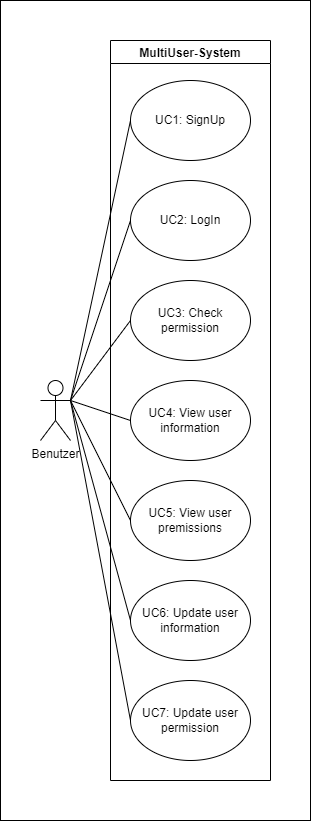

The diagram above was exported from draw.io. Its source (the exported page's mxGraphModel, read from the mxfile embedded in the PNG):
<mxGraphModel dx="1896" dy="940" grid="1" gridSize="10" guides="1" tooltips="1" connect="1" arrows="1" fold="1" page="1" pageScale="1" pageWidth="850" pageHeight="1100" math="0" shadow="0">
  <root>
    <mxCell id="0" />
    <mxCell id="1" parent="0" />
    <mxCell id="89MfZGuasGo_fTfmqrut-1" value="" style="whiteSpace=wrap;html=1;fillColor=none;" vertex="1" parent="1">
      <mxGeometry width="310" height="820" as="geometry" />
    </mxCell>
    <mxCell id="89MfZGuasGo_fTfmqrut-2" value="Benutzer" style="shape=umlActor;verticalLabelPosition=bottom;verticalAlign=top;html=1;outlineConnect=0;fillColor=none;" vertex="1" parent="1">
      <mxGeometry x="40" y="380" width="30" height="60" as="geometry" />
    </mxCell>
    <mxCell id="89MfZGuasGo_fTfmqrut-3" value="MultiUser-System" style="swimlane;fillColor=none;" vertex="1" parent="1">
      <mxGeometry x="110" y="40" width="160" height="740" as="geometry" />
    </mxCell>
    <mxCell id="89MfZGuasGo_fTfmqrut-4" value="UC1: SignUp" style="ellipse;whiteSpace=wrap;html=1;fillColor=none;" vertex="1" parent="89MfZGuasGo_fTfmqrut-3">
      <mxGeometry x="20" y="40" width="120" height="80" as="geometry" />
    </mxCell>
    <mxCell id="89MfZGuasGo_fTfmqrut-5" value="UC2: LogIn" style="ellipse;whiteSpace=wrap;html=1;fillColor=none;" vertex="1" parent="89MfZGuasGo_fTfmqrut-3">
      <mxGeometry x="20" y="140" width="120" height="80" as="geometry" />
    </mxCell>
    <mxCell id="89MfZGuasGo_fTfmqrut-6" value="UC3: Check permission" style="ellipse;whiteSpace=wrap;html=1;fillColor=none;" vertex="1" parent="89MfZGuasGo_fTfmqrut-3">
      <mxGeometry x="20" y="240" width="120" height="80" as="geometry" />
    </mxCell>
    <mxCell id="89MfZGuasGo_fTfmqrut-7" value="UC4: View user information" style="ellipse;whiteSpace=wrap;html=1;fillColor=none;" vertex="1" parent="89MfZGuasGo_fTfmqrut-3">
      <mxGeometry x="20" y="340" width="120" height="80" as="geometry" />
    </mxCell>
    <mxCell id="89MfZGuasGo_fTfmqrut-8" value="UC5: View user premissions" style="ellipse;whiteSpace=wrap;html=1;fillColor=none;" vertex="1" parent="89MfZGuasGo_fTfmqrut-3">
      <mxGeometry x="20" y="440" width="120" height="80" as="geometry" />
    </mxCell>
    <mxCell id="89MfZGuasGo_fTfmqrut-9" value="UC6: Update user information" style="ellipse;whiteSpace=wrap;html=1;fillColor=none;" vertex="1" parent="89MfZGuasGo_fTfmqrut-3">
      <mxGeometry x="20" y="540" width="120" height="80" as="geometry" />
    </mxCell>
    <mxCell id="89MfZGuasGo_fTfmqrut-10" value="UC7: Update user permission" style="ellipse;whiteSpace=wrap;html=1;fillColor=none;" vertex="1" parent="89MfZGuasGo_fTfmqrut-3">
      <mxGeometry x="20" y="640" width="120" height="80" as="geometry" />
    </mxCell>
    <mxCell id="89MfZGuasGo_fTfmqrut-11" value="" style="endArrow=none;html=1;rounded=0;entryX=0;entryY=0.5;entryDx=0;entryDy=0;" edge="1" parent="1" target="89MfZGuasGo_fTfmqrut-10">
      <mxGeometry width="50" height="50" relative="1" as="geometry">
        <mxPoint x="70" y="400" as="sourcePoint" />
        <mxPoint x="80" y="550" as="targetPoint" />
      </mxGeometry>
    </mxCell>
    <mxCell id="89MfZGuasGo_fTfmqrut-12" value="" style="endArrow=none;html=1;rounded=0;entryX=0;entryY=0.5;entryDx=0;entryDy=0;" edge="1" parent="1" target="89MfZGuasGo_fTfmqrut-9">
      <mxGeometry width="50" height="50" relative="1" as="geometry">
        <mxPoint x="70" y="400" as="sourcePoint" />
        <mxPoint x="70" y="520" as="targetPoint" />
      </mxGeometry>
    </mxCell>
    <mxCell id="89MfZGuasGo_fTfmqrut-13" value="" style="endArrow=none;html=1;rounded=0;entryX=0;entryY=0.5;entryDx=0;entryDy=0;" edge="1" parent="1" target="89MfZGuasGo_fTfmqrut-8">
      <mxGeometry width="50" height="50" relative="1" as="geometry">
        <mxPoint x="70" y="400" as="sourcePoint" />
        <mxPoint x="70" y="480" as="targetPoint" />
      </mxGeometry>
    </mxCell>
    <mxCell id="89MfZGuasGo_fTfmqrut-14" value="" style="endArrow=none;html=1;rounded=0;entryX=0;entryY=0.5;entryDx=0;entryDy=0;exitX=1;exitY=0.3333333333333333;exitDx=0;exitDy=0;exitPerimeter=0;" edge="1" parent="1" source="89MfZGuasGo_fTfmqrut-2" target="89MfZGuasGo_fTfmqrut-7">
      <mxGeometry width="50" height="50" relative="1" as="geometry">
        <mxPoint x="20" y="330" as="sourcePoint" />
        <mxPoint x="70" y="280" as="targetPoint" />
      </mxGeometry>
    </mxCell>
    <mxCell id="89MfZGuasGo_fTfmqrut-15" value="" style="endArrow=none;html=1;rounded=0;entryX=0;entryY=0.5;entryDx=0;entryDy=0;exitX=1;exitY=0.3333333333333333;exitDx=0;exitDy=0;exitPerimeter=0;" edge="1" parent="1" source="89MfZGuasGo_fTfmqrut-2" target="89MfZGuasGo_fTfmqrut-6">
      <mxGeometry width="50" height="50" relative="1" as="geometry">
        <mxPoint x="20" y="270" as="sourcePoint" />
        <mxPoint x="70" y="220" as="targetPoint" />
      </mxGeometry>
    </mxCell>
    <mxCell id="89MfZGuasGo_fTfmqrut-16" value="" style="endArrow=none;html=1;rounded=0;entryX=0;entryY=0.5;entryDx=0;entryDy=0;" edge="1" parent="1" target="89MfZGuasGo_fTfmqrut-5">
      <mxGeometry width="50" height="50" relative="1" as="geometry">
        <mxPoint x="70" y="400" as="sourcePoint" />
        <mxPoint x="70" y="140" as="targetPoint" />
      </mxGeometry>
    </mxCell>
    <mxCell id="89MfZGuasGo_fTfmqrut-17" value="" style="endArrow=none;html=1;rounded=0;entryX=0;entryY=0.5;entryDx=0;entryDy=0;" edge="1" parent="1" target="89MfZGuasGo_fTfmqrut-4">
      <mxGeometry width="50" height="50" relative="1" as="geometry">
        <mxPoint x="70" y="400" as="sourcePoint" />
        <mxPoint x="70" y="90" as="targetPoint" />
      </mxGeometry>
    </mxCell>
  </root>
</mxGraphModel>